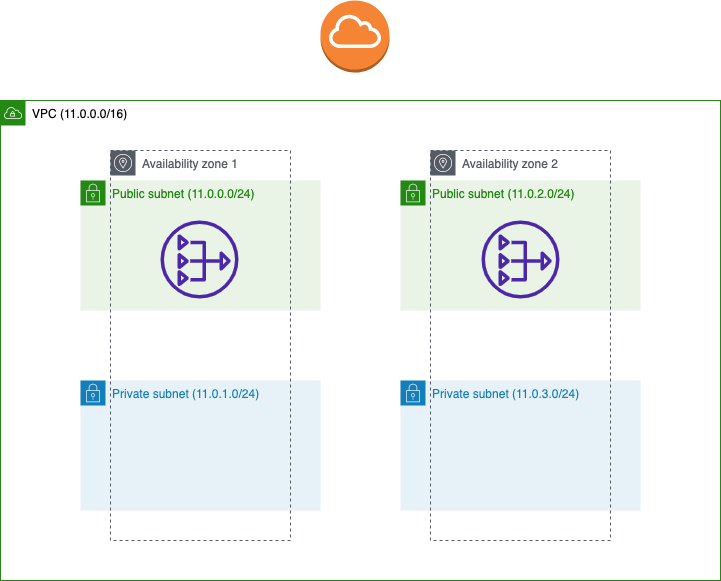

The diagram above was exported from draw.io. Its source (the exported page's mxGraphModel, read from the mxfile embedded in the PNG):
<mxGraphModel dx="824" dy="523" grid="1" gridSize="10" guides="1" tooltips="1" connect="1" arrows="1" fold="1" page="1" pageScale="1" pageWidth="1654" pageHeight="1169" math="0" shadow="0">
  <root>
    <mxCell id="0" />
    <mxCell id="1" parent="0" />
    <mxCell id="GRVwu2Q5JSHLMSRFBy8k-1" value="&lt;font color=&quot;#000000&quot;&gt;VPC (11.0.0.0/16)&lt;/font&gt;" style="points=[[0,0],[0.25,0],[0.5,0],[0.75,0],[1,0],[1,0.25],[1,0.5],[1,0.75],[1,1],[0.75,1],[0.5,1],[0.25,1],[0,1],[0,0.75],[0,0.5],[0,0.25]];outlineConnect=0;gradientColor=none;html=1;whiteSpace=wrap;fontSize=12;fontStyle=0;container=1;pointerEvents=0;collapsible=0;recursiveResize=0;shape=mxgraph.aws4.group;grIcon=mxgraph.aws4.group_vpc;strokeColor=#248814;fillColor=none;verticalAlign=top;align=left;spacingLeft=30;fontColor=#AAB7B8;dashed=0;" vertex="1" parent="1">
      <mxGeometry x="120" y="240" width="720" height="480" as="geometry" />
    </mxCell>
    <mxCell id="GRVwu2Q5JSHLMSRFBy8k-4" value="Private subnet (11.0.1.0/24)" style="points=[[0,0],[0.25,0],[0.5,0],[0.75,0],[1,0],[1,0.25],[1,0.5],[1,0.75],[1,1],[0.75,1],[0.5,1],[0.25,1],[0,1],[0,0.75],[0,0.5],[0,0.25]];outlineConnect=0;gradientColor=none;html=1;whiteSpace=wrap;fontSize=12;fontStyle=0;container=1;pointerEvents=0;collapsible=0;recursiveResize=0;shape=mxgraph.aws4.group;grIcon=mxgraph.aws4.group_security_group;grStroke=0;strokeColor=#147EBA;fillColor=#E6F2F8;verticalAlign=top;align=left;spacingLeft=30;fontColor=#147EBA;dashed=0;" vertex="1" parent="GRVwu2Q5JSHLMSRFBy8k-1">
      <mxGeometry x="80" y="280" width="240" height="130" as="geometry" />
    </mxCell>
    <mxCell id="GRVwu2Q5JSHLMSRFBy8k-2" value="Public subnet (11.0.0.0/24)" style="points=[[0,0],[0.25,0],[0.5,0],[0.75,0],[1,0],[1,0.25],[1,0.5],[1,0.75],[1,1],[0.75,1],[0.5,1],[0.25,1],[0,1],[0,0.75],[0,0.5],[0,0.25]];outlineConnect=0;gradientColor=none;html=1;whiteSpace=wrap;fontSize=12;fontStyle=0;container=1;pointerEvents=0;collapsible=0;recursiveResize=0;shape=mxgraph.aws4.group;grIcon=mxgraph.aws4.group_security_group;grStroke=0;strokeColor=#248814;fillColor=#E9F3E6;verticalAlign=top;align=left;spacingLeft=30;fontColor=#248814;dashed=0;" vertex="1" parent="GRVwu2Q5JSHLMSRFBy8k-1">
      <mxGeometry x="80" y="80" width="240" height="130" as="geometry" />
    </mxCell>
    <mxCell id="GRVwu2Q5JSHLMSRFBy8k-6" value="Availability zone 1" style="sketch=0;outlineConnect=0;gradientColor=none;html=1;whiteSpace=wrap;fontSize=12;fontStyle=0;shape=mxgraph.aws4.group;grIcon=mxgraph.aws4.group_availability_zone;strokeColor=#545B64;fillColor=none;verticalAlign=top;align=left;spacingLeft=30;fontColor=#545B64;dashed=1;" vertex="1" parent="GRVwu2Q5JSHLMSRFBy8k-2">
      <mxGeometry x="30" y="-30" width="180" height="390" as="geometry" />
    </mxCell>
    <mxCell id="GRVwu2Q5JSHLMSRFBy8k-8" value="" style="sketch=0;outlineConnect=0;fontColor=#232F3E;gradientColor=none;fillColor=#4D27AA;strokeColor=none;dashed=0;verticalLabelPosition=bottom;verticalAlign=top;align=center;html=1;fontSize=12;fontStyle=0;aspect=fixed;pointerEvents=1;shape=mxgraph.aws4.nat_gateway;" vertex="1" parent="GRVwu2Q5JSHLMSRFBy8k-2">
      <mxGeometry x="80" y="40" width="78" height="78" as="geometry" />
    </mxCell>
    <mxCell id="GRVwu2Q5JSHLMSRFBy8k-3" value="Public subnet (11.0.2.0/24)" style="points=[[0,0],[0.25,0],[0.5,0],[0.75,0],[1,0],[1,0.25],[1,0.5],[1,0.75],[1,1],[0.75,1],[0.5,1],[0.25,1],[0,1],[0,0.75],[0,0.5],[0,0.25]];outlineConnect=0;gradientColor=none;html=1;whiteSpace=wrap;fontSize=12;fontStyle=0;container=1;pointerEvents=0;collapsible=0;recursiveResize=0;shape=mxgraph.aws4.group;grIcon=mxgraph.aws4.group_security_group;grStroke=0;strokeColor=#248814;fillColor=#E9F3E6;verticalAlign=top;align=left;spacingLeft=30;fontColor=#248814;dashed=0;" vertex="1" parent="GRVwu2Q5JSHLMSRFBy8k-1">
      <mxGeometry x="400" y="80" width="240" height="130" as="geometry" />
    </mxCell>
    <mxCell id="GRVwu2Q5JSHLMSRFBy8k-5" value="Private subnet (11.0.3.0/24)" style="points=[[0,0],[0.25,0],[0.5,0],[0.75,0],[1,0],[1,0.25],[1,0.5],[1,0.75],[1,1],[0.75,1],[0.5,1],[0.25,1],[0,1],[0,0.75],[0,0.5],[0,0.25]];outlineConnect=0;gradientColor=none;html=1;whiteSpace=wrap;fontSize=12;fontStyle=0;container=1;pointerEvents=0;collapsible=0;recursiveResize=0;shape=mxgraph.aws4.group;grIcon=mxgraph.aws4.group_security_group;grStroke=0;strokeColor=#147EBA;fillColor=#E6F2F8;verticalAlign=top;align=left;spacingLeft=30;fontColor=#147EBA;dashed=0;" vertex="1" parent="GRVwu2Q5JSHLMSRFBy8k-1">
      <mxGeometry x="400" y="280" width="240" height="130" as="geometry" />
    </mxCell>
    <mxCell id="GRVwu2Q5JSHLMSRFBy8k-7" value="Availability zone 2" style="sketch=0;outlineConnect=0;gradientColor=none;html=1;whiteSpace=wrap;fontSize=12;fontStyle=0;shape=mxgraph.aws4.group;grIcon=mxgraph.aws4.group_availability_zone;strokeColor=#545B64;fillColor=none;verticalAlign=top;align=left;spacingLeft=30;fontColor=#545B64;dashed=1;" vertex="1" parent="GRVwu2Q5JSHLMSRFBy8k-1">
      <mxGeometry x="430" y="50" width="180" height="390" as="geometry" />
    </mxCell>
    <mxCell id="GRVwu2Q5JSHLMSRFBy8k-10" value="" style="sketch=0;outlineConnect=0;fontColor=#232F3E;gradientColor=none;fillColor=#4D27AA;strokeColor=none;dashed=0;verticalLabelPosition=bottom;verticalAlign=top;align=center;html=1;fontSize=12;fontStyle=0;aspect=fixed;pointerEvents=1;shape=mxgraph.aws4.nat_gateway;" vertex="1" parent="GRVwu2Q5JSHLMSRFBy8k-1">
      <mxGeometry x="481" y="120" width="78" height="78" as="geometry" />
    </mxCell>
    <mxCell id="GRVwu2Q5JSHLMSRFBy8k-11" value="" style="outlineConnect=0;dashed=0;verticalLabelPosition=bottom;verticalAlign=top;align=center;html=1;shape=mxgraph.aws3.internet_gateway;fillColor=#F58534;gradientColor=none;" vertex="1" parent="1">
      <mxGeometry x="440" y="140" width="69" height="72" as="geometry" />
    </mxCell>
  </root>
</mxGraphModel>